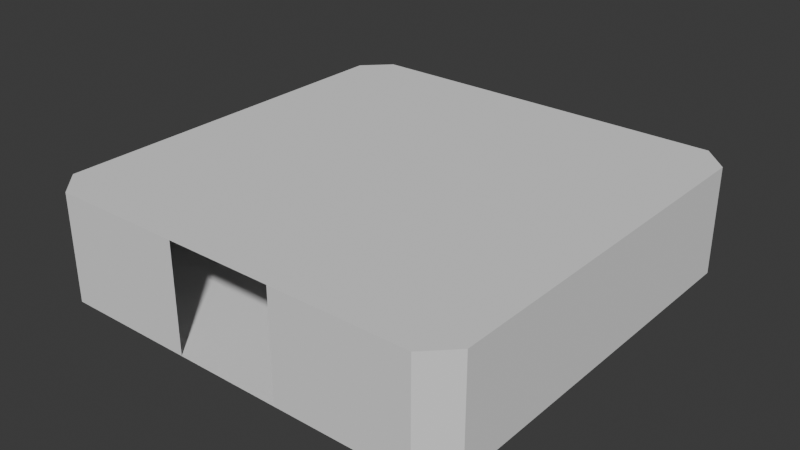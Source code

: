 # Source: Room001.blend  (saved by Blender 4.4.30; exported with 4.5.12 LTS)
import bpy
from mathutils import Matrix  # noqa: F401  (used for matrix-valued properties, if any)

bpy.ops.wm.read_factory_settings(use_empty=True)
scene = bpy.context.scene
scene.name = 'Scene'

# ---- collections
col_collection = bpy.data.collections.new('Collection'); scene.collection.children.link(col_collection)

# ---- world
world_world = bpy.data.worlds.new('World'); scene.world = world_world
world_world.use_nodes = True; world_world.node_tree.nodes.clear()
_N = world_world.node_tree.nodes; _L = world_world.node_tree.links
n0 = _N.new('ShaderNodeOutputWorld'); n0.name = 'World Output'; n0.location = (300, 300)
n1 = _N.new('ShaderNodeBackground'); n1.name = 'Background'; n1.location = (10, 300)
n1.inputs[0].default_value = (0.05088, 0.05088, 0.05088, 1.0)
_L.new(n1.outputs[0], n0.inputs[0])
n0.is_active_output = True
world_world.color = (0.05088, 0.05088, 0.05088)
world_world.sun_shadow_jitter_overblur = 0.0

# ---- meshes
me_cube_001 = bpy.data.meshes.new('Cube.001')
me_cube_001.from_pydata([(-3.511, -4.0, -1.0), (-4.0, -3.511, -1.0), (-4.0, -3.511, 1.0), (-3.511, -4.0, 1.0), (-4.0, 3.511, -1.0), (-3.511, 4.0, -1.0), (-3.511, 4.0, 1.0), (-4.0, 3.511, 1.0), (4.0, -3.511, -1.0), (3.511, -4.0, -1.0), (3.511, -4.0, 1.0), (4.0, -3.511, 1.0), (3.511, 4.0, -1.0), (4.0, 3.511, -1.0), (4.0, 3.511, 1.0), (3.511, 4.0, 1.0), (-4.0, -3.511, 0.0), (-3.511, -4.0, 0.0), (-4.0, 3.511, 0.0), (-3.511, 4.0, 0.0), (3.511, 4.0, 0.0), (4.0, 3.511, 0.0), (4.0, -3.511, 0.0), (3.511, -4.0, 0.0), (0.9999, -4.0, -1.0), (-0.9999, -4.0, -1.0), (0.9999, -4.0, 0.0), (-0.9999, -4.0, 0.0), (0.9999, -4.0, 1.0), (-0.9999, -4.0, 1.0), (0.9999, 4.0, -1.0), (-0.9999, 4.0, -1.0), (-0.9999, 4.0, 0.0), (0.9999, 4.0, 0.0), (0.9999, 4.0, 1.0), (-0.9999, 4.0, 1.0)], [], [(34, 15, 10, 28), (15, 14, 11, 10), (2, 16, 18, 7), (25, 0, 17, 27), (8, 13, 12, 9), (14, 21, 22, 11), (30, 12, 20, 33), (8, 22, 21, 13), (33, 20, 15, 34), (7, 6, 3, 2), (4, 18, 16, 1), (27, 17, 3, 29), (17, 16, 2, 3), (19, 18, 4, 5), (21, 20, 12, 13), (23, 22, 8, 9), (0, 1, 16, 17), (6, 7, 18, 19), (14, 15, 20, 21), (10, 11, 22, 23), (24, 9, 12, 30), (5, 4, 1, 0), (0, 25, 31, 5), (25, 24, 30, 31), (23, 26, 28, 10), (19, 32, 35, 6), (32, 33, 34, 35), (5, 31, 32, 19), (31, 30, 33, 32), (9, 24, 26, 23), (6, 35, 29, 3), (35, 34, 28, 29)])
_uv = me_cube_001.uv_layers.new(name='UVMap')
_uv.uv.foreach_set('vector', [0.625, 0.4116, 0.625, 0.4847, 0.625, 0.7653, 0.625, 0.8384, 0.625, 0.4847, 0.625, 0.5116, 0.625, 0.7384, 0.625, 0.7653, 0.625, 0.01164, 0.5, 0.01164, 0.5, 0.2384, 0.625, 0.2384, 0.375, 0.9116, 0.375, 0.9847, 0.5, 0.9847, 0.5, 0.9116, 0.375, 0.7384, 0.375, 0.5116, 0.375, 0.4847, 0.375, 0.7653, 0.625, 0.5116, 0.5, 0.5116, 0.5, 0.7384, 0.625, 0.7384, 0.375, 0.4116, 0.375, 0.4847, 0.5, 0.4847, 0.5, 0.4116, 0.375, 0.7384, 0.5, 0.7384, 0.5, 0.5116, 0.375, 0.5116, 0.5, 0.4116, 0.5, 0.4847, 0.625, 0.4847, 0.625, 0.4116, 0.625, 0.2384, 0.625, 0.2653, 0.625, 0.9847, 0.625, 0.01164, 0.375, 0.2384, 0.5, 0.2384, 0.5, 0.01164, 0.375, 0.01164, 0.5, 0.9116, 0.5, 0.9847, 0.625, 0.9847, 0.625, 0.9116, 0.5, 0.0, 0.5, 0.01164, 0.625, 0.01164, 0.625, 0.0, 0.5, 0.2653, 0.5, 0.2384, 0.375, 0.2384, 0.375, 0.2653, 0.5, 0.5116, 0.5, 0.4847, 0.375, 0.4847, 0.375, 0.5116, 0.5, 0.7653, 0.5, 0.7384, 0.375, 0.7384, 0.375, 0.7653, 0.375, 0.0, 0.375, 0.01164, 0.5, 0.01164, 0.5, 0.0, 0.625, 0.2653, 0.625, 0.2384, 0.5, 0.2384, 0.5, 0.2653, 0.625, 0.5116, 0.625, 0.4847, 0.5, 0.4847, 0.5, 0.5116, 0.625, 0.7653, 0.625, 0.7384, 0.5, 0.7384, 0.5, 0.7653, 0.375, 0.8384, 0.375, 0.7653, 0.375, 0.4847, 0.375, 0.4116, 0.375, 0.2653, 0.375, 0.2384, 0.375, 0.01164, 0.375, 0.9847, 0.375, 0.9847, 0.375, 0.9116, 0.375, 0.3384, 0.375, 0.2653, 0.375, 0.9116, 0.375, 0.8384, 0.375, 0.4116, 0.375, 0.3384, 0.5, 0.7653, 0.5, 0.8384, 0.625, 0.8384, 0.625, 0.7653, 0.5, 0.2653, 0.5, 0.3384, 0.625, 0.3384, 0.625, 0.2653, 0.5, 0.3384, 0.5, 0.4116, 0.625, 0.4116, 0.625, 0.3384, 0.375, 0.2653, 0.375, 0.3384, 0.5, 0.3384, 0.5, 0.2653, 0.375, 0.3384, 0.375, 0.4116, 0.5, 0.4116, 0.5, 0.3384, 0.375, 0.7653, 0.375, 0.8384, 0.5, 0.8384, 0.5, 0.7653, 0.625, 0.2653, 0.625, 0.3384, 0.625, 0.9116, 0.625, 0.9847, 0.625, 0.3384, 0.625, 0.4116, 0.625, 0.8384, 0.625, 0.9116])
me_cube_001.update()

# ---- objects
ob_cube = bpy.data.objects.new('Cube', me_cube_001)

# ---- transforms, parenting, visibility, modifiers, constraints
ob_cube.location = (0.0, 0.0, 0.0)

# ---- collection membership
col_collection.objects.link(ob_cube)

# ---- scene / render settings (as saved in the file)
scene.frame_start = 1; scene.frame_end = 250; scene.frame_set(1)
scene.render.engine = 'BLENDER_EEVEE_NEXT'
bpy.context.view_layer.update()

# ---- added for rendering (the .blend has no active camera and no usable light): camera, sun
cam_auto = bpy.data.cameras.new('AutoCamera')
cam_auto.lens = 50.0
cam_auto.sensor_width = 36.0
cam_auto.clip_end = 1000.0
ob_auto_camera = bpy.data.objects.new('AutoCamera', cam_auto)
scene.collection.objects.link(ob_auto_camera)
ob_auto_camera.location = (10.63, -12.756, 8.50402)
ob_auto_camera.rotation_euler = (1.09748, -7.21219e-08, 0.694738)
scene.camera = ob_auto_camera
light_auto_sun = bpy.data.lights.new('AutoSun', 'SUN')
light_auto_sun.energy = 3.0
light_auto_sun.angle = 0.0523599
ob_auto_sun = bpy.data.objects.new('AutoSun', light_auto_sun)
scene.collection.objects.link(ob_auto_sun)
ob_auto_sun.rotation_euler = (0.872665, 0.174533, 0.523599)
bpy.context.view_layer.update()

